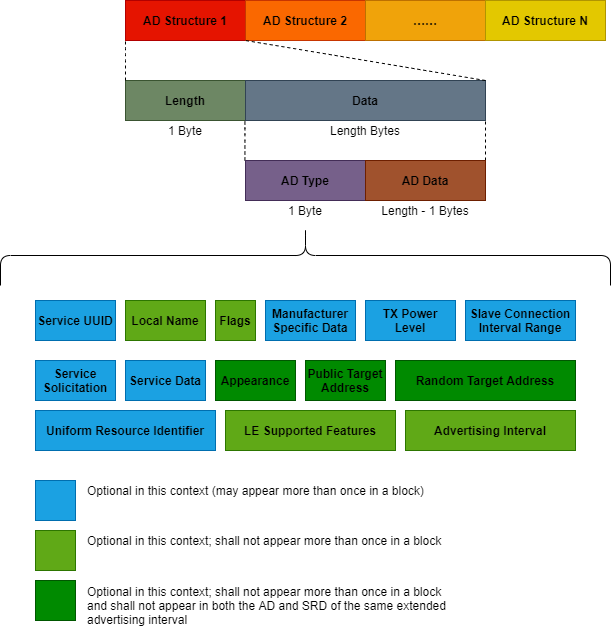

The diagram above was exported from draw.io. Its source (the exported page's mxGraphModel, read from the mxfile embedded in the PNG):
<mxGraphModel dx="1638" dy="676" grid="1" gridSize="10" guides="1" tooltips="1" connect="1" arrows="1" fold="1" page="1" pageScale="1" pageWidth="850" pageHeight="1100" math="0" shadow="0">
  <root>
    <mxCell id="0" />
    <mxCell id="1" parent="0" />
    <mxCell id="2" value="&lt;font color=&quot;#000000&quot;&gt;&lt;b&gt;AD Structure 1&lt;/b&gt;&lt;/font&gt;" style="rounded=0;whiteSpace=wrap;html=1;fillColor=#e51400;strokeColor=#B20000;fontColor=#ffffff;" parent="1" vertex="1">
      <mxGeometry x="80" y="160" width="120" height="40" as="geometry" />
    </mxCell>
    <mxCell id="3" value="&lt;b&gt;AD Structure 2&lt;/b&gt;" style="rounded=0;whiteSpace=wrap;html=1;fillColor=#fa6800;strokeColor=#C73500;fontColor=#000000;" parent="1" vertex="1">
      <mxGeometry x="200" y="160" width="120" height="40" as="geometry" />
    </mxCell>
    <mxCell id="5" value="&lt;b&gt;……&lt;/b&gt;" style="rounded=0;whiteSpace=wrap;html=1;fillColor=#f0a30a;strokeColor=#BD7000;fontColor=#000000;" parent="1" vertex="1">
      <mxGeometry x="320" y="160" width="120" height="40" as="geometry" />
    </mxCell>
    <mxCell id="7" value="&lt;b&gt;AD Structure N&lt;/b&gt;" style="rounded=0;whiteSpace=wrap;html=1;fillColor=#e3c800;strokeColor=#B09500;fontColor=#000000;" parent="1" vertex="1">
      <mxGeometry x="440" y="160" width="120" height="40" as="geometry" />
    </mxCell>
    <mxCell id="9" value="&lt;font color=&quot;#000000&quot;&gt;&lt;b&gt;Length&lt;/b&gt;&lt;/font&gt;" style="rounded=0;whiteSpace=wrap;html=1;fillColor=#6d8764;strokeColor=#3A5431;fontColor=#ffffff;" parent="1" vertex="1">
      <mxGeometry x="80" y="240" width="120" height="40" as="geometry" />
    </mxCell>
    <mxCell id="11" value="&lt;font color=&quot;#000000&quot;&gt;&lt;b&gt;Data&lt;/b&gt;&lt;/font&gt;" style="rounded=0;whiteSpace=wrap;html=1;fillColor=#647687;strokeColor=#314354;fontColor=#ffffff;" parent="1" vertex="1">
      <mxGeometry x="200" y="240" width="240" height="40" as="geometry" />
    </mxCell>
    <mxCell id="13" value="" style="endArrow=none;dashed=1;html=1;entryX=0;entryY=1;entryDx=0;entryDy=0;exitX=0;exitY=0;exitDx=0;exitDy=0;" parent="1" source="9" target="2" edge="1">
      <mxGeometry width="50" height="50" relative="1" as="geometry">
        <mxPoint x="110" y="400" as="sourcePoint" />
        <mxPoint x="160" y="350" as="targetPoint" />
        <Array as="points">
          <mxPoint x="80" y="210" />
        </Array>
      </mxGeometry>
    </mxCell>
    <mxCell id="14" value="" style="endArrow=none;dashed=1;html=1;entryX=0;entryY=1;entryDx=0;entryDy=0;exitX=1;exitY=0;exitDx=0;exitDy=0;" parent="1" source="11" target="3" edge="1">
      <mxGeometry width="50" height="50" relative="1" as="geometry">
        <mxPoint x="140" y="420" as="sourcePoint" />
        <mxPoint x="190" y="370" as="targetPoint" />
      </mxGeometry>
    </mxCell>
    <mxCell id="15" value="1 Byte" style="text;html=1;strokeColor=none;fillColor=none;align=center;verticalAlign=middle;whiteSpace=wrap;rounded=0;" parent="1" vertex="1">
      <mxGeometry x="115" y="280" width="50" height="20" as="geometry" />
    </mxCell>
    <mxCell id="17" value="Length Bytes" style="text;html=1;strokeColor=none;fillColor=none;align=center;verticalAlign=middle;whiteSpace=wrap;rounded=0;" parent="1" vertex="1">
      <mxGeometry x="280" y="280" width="80" height="20" as="geometry" />
    </mxCell>
    <mxCell id="18" value="" style="endArrow=none;dashed=1;html=1;entryX=0;entryY=1;entryDx=0;entryDy=0;exitX=0;exitY=0;exitDx=0;exitDy=0;" parent="1" edge="1">
      <mxGeometry width="50" height="50" relative="1" as="geometry">
        <mxPoint x="199.43" y="320" as="sourcePoint" />
        <mxPoint x="199.43" y="280" as="targetPoint" />
        <Array as="points">
          <mxPoint x="199.43" y="290" />
        </Array>
      </mxGeometry>
    </mxCell>
    <mxCell id="19" value="" style="endArrow=none;dashed=1;html=1;entryX=1;entryY=1;entryDx=0;entryDy=0;exitX=1;exitY=0;exitDx=0;exitDy=0;" parent="1" source="24" target="11" edge="1">
      <mxGeometry width="50" height="50" relative="1" as="geometry">
        <mxPoint x="320" y="320" as="sourcePoint" />
        <mxPoint x="310.00000000000006" y="290" as="targetPoint" />
        <Array as="points" />
      </mxGeometry>
    </mxCell>
    <mxCell id="22" value="&lt;font color=&quot;#000000&quot;&gt;&lt;b&gt;AD Type&lt;/b&gt;&lt;/font&gt;" style="rounded=0;whiteSpace=wrap;html=1;fillColor=#76608a;strokeColor=#432D57;fontColor=#ffffff;" parent="1" vertex="1">
      <mxGeometry x="200" y="320" width="120" height="40" as="geometry" />
    </mxCell>
    <mxCell id="24" value="&lt;font color=&quot;#000000&quot;&gt;&lt;b&gt;AD Data&lt;/b&gt;&lt;/font&gt;" style="rounded=0;whiteSpace=wrap;html=1;fillColor=#a0522d;strokeColor=#6D1F00;fontColor=#ffffff;" parent="1" vertex="1">
      <mxGeometry x="320" y="320" width="120" height="40" as="geometry" />
    </mxCell>
    <mxCell id="26" value="1 Byte" style="text;html=1;strokeColor=none;fillColor=none;align=center;verticalAlign=middle;whiteSpace=wrap;rounded=0;" parent="1" vertex="1">
      <mxGeometry x="235" y="360" width="50" height="20" as="geometry" />
    </mxCell>
    <mxCell id="27" value="Length - 1 Bytes" style="text;html=1;strokeColor=none;fillColor=none;align=center;verticalAlign=middle;whiteSpace=wrap;rounded=0;" parent="1" vertex="1">
      <mxGeometry x="335" y="360" width="90" height="20" as="geometry" />
    </mxCell>
    <mxCell id="32" value="&lt;font color=&quot;#000000&quot;&gt;&lt;b&gt;Service UUID&lt;/b&gt;&lt;/font&gt;" style="rounded=0;whiteSpace=wrap;html=1;fillColor=#1ba1e2;strokeColor=#006EAF;fontColor=#ffffff;" vertex="1" parent="1">
      <mxGeometry x="-10" y="460" width="80" height="40" as="geometry" />
    </mxCell>
    <mxCell id="34" value="&lt;font color=&quot;#000000&quot;&gt;&lt;b&gt;Local Name&lt;/b&gt;&lt;/font&gt;" style="rounded=0;whiteSpace=wrap;html=1;fillColor=#60a917;strokeColor=#2D7600;fontColor=#ffffff;" vertex="1" parent="1">
      <mxGeometry x="80" y="460" width="80" height="40" as="geometry" />
    </mxCell>
    <mxCell id="36" value="&lt;font color=&quot;#000000&quot;&gt;&lt;b&gt;Flags&lt;/b&gt;&lt;/font&gt;" style="rounded=0;whiteSpace=wrap;html=1;fillColor=#60a917;strokeColor=#2D7600;fontColor=#ffffff;" vertex="1" parent="1">
      <mxGeometry x="170" y="460" width="40" height="40" as="geometry" />
    </mxCell>
    <mxCell id="38" value="&lt;font color=&quot;#000000&quot;&gt;&lt;b&gt;Manufacturer Specific Data&lt;/b&gt;&lt;/font&gt;" style="rounded=0;whiteSpace=wrap;html=1;fillColor=#1ba1e2;strokeColor=#006EAF;fontColor=#ffffff;" vertex="1" parent="1">
      <mxGeometry x="220" y="460" width="90" height="40" as="geometry" />
    </mxCell>
    <mxCell id="40" value="&lt;font color=&quot;#000000&quot;&gt;&lt;b&gt;TX Power Level&lt;/b&gt;&lt;/font&gt;" style="rounded=0;whiteSpace=wrap;html=1;fillColor=#1ba1e2;strokeColor=#006EAF;fontColor=#ffffff;" vertex="1" parent="1">
      <mxGeometry x="320" y="460" width="90" height="40" as="geometry" />
    </mxCell>
    <mxCell id="42" value="&lt;font color=&quot;#000000&quot;&gt;&lt;b&gt;Slave Connection Interval Range&lt;/b&gt;&lt;/font&gt;" style="rounded=0;whiteSpace=wrap;html=1;fillColor=#1ba1e2;strokeColor=#006EAF;fontColor=#ffffff;" vertex="1" parent="1">
      <mxGeometry x="420" y="460" width="110" height="40" as="geometry" />
    </mxCell>
    <mxCell id="59" value="" style="shape=curlyBracket;whiteSpace=wrap;html=1;rounded=1;flipH=1;rotation=-90;" vertex="1" parent="1">
      <mxGeometry x="230" y="110" width="60" height="610" as="geometry" />
    </mxCell>
    <mxCell id="62" value="&lt;font color=&quot;#000000&quot;&gt;&lt;b&gt;Service Solicitation&lt;/b&gt;&lt;/font&gt;" style="rounded=0;whiteSpace=wrap;html=1;fillColor=#1ba1e2;strokeColor=#006EAF;fontColor=#ffffff;" vertex="1" parent="1">
      <mxGeometry x="-10" y="520" width="80" height="40" as="geometry" />
    </mxCell>
    <mxCell id="65" value="&lt;font color=&quot;#000000&quot;&gt;&lt;b&gt;Service Data&lt;/b&gt;&lt;/font&gt;" style="rounded=0;whiteSpace=wrap;html=1;fillColor=#1ba1e2;strokeColor=#006EAF;fontColor=#ffffff;" vertex="1" parent="1">
      <mxGeometry x="80" y="520" width="80" height="40" as="geometry" />
    </mxCell>
    <mxCell id="67" value="&lt;div&gt;&lt;font color=&quot;#000000&quot;&gt;&lt;b&gt;Appearance&lt;/b&gt;&lt;/font&gt;&lt;/div&gt;" style="rounded=0;whiteSpace=wrap;html=1;fillColor=#008a00;strokeColor=#005700;fontColor=#ffffff;" vertex="1" parent="1">
      <mxGeometry x="170" y="520" width="80" height="40" as="geometry" />
    </mxCell>
    <mxCell id="68" value="&lt;div&gt;&lt;font color=&quot;#000000&quot;&gt;&lt;b&gt;Public Target Address&lt;/b&gt;&lt;/font&gt;&lt;/div&gt;" style="rounded=0;whiteSpace=wrap;html=1;fillColor=#008a00;strokeColor=#005700;fontColor=#ffffff;" vertex="1" parent="1">
      <mxGeometry x="260" y="520" width="80" height="40" as="geometry" />
    </mxCell>
    <mxCell id="70" value="&lt;div&gt;&lt;font color=&quot;#000000&quot;&gt;&lt;b&gt;Random Target Address&lt;/b&gt;&lt;/font&gt;&lt;/div&gt;" style="rounded=0;whiteSpace=wrap;html=1;fillColor=#008a00;strokeColor=#005700;fontColor=#ffffff;align=center;" vertex="1" parent="1">
      <mxGeometry x="350" y="520" width="180" height="40" as="geometry" />
    </mxCell>
    <mxCell id="72" value="&lt;div&gt;&lt;font color=&quot;#000000&quot;&gt;&lt;b&gt;Advertising Interval&lt;/b&gt;&lt;/font&gt;&lt;/div&gt;" style="rounded=0;whiteSpace=wrap;html=1;fillColor=#60a917;strokeColor=#2D7600;fontColor=#ffffff;" vertex="1" parent="1">
      <mxGeometry x="360" y="570" width="170" height="40" as="geometry" />
    </mxCell>
    <mxCell id="73" value="&lt;font color=&quot;#000000&quot;&gt;&lt;b&gt;LE Supported Features&lt;/b&gt;&lt;/font&gt;" style="rounded=0;whiteSpace=wrap;html=1;fillColor=#60a917;strokeColor=#2D7600;fontColor=#ffffff;" vertex="1" parent="1">
      <mxGeometry x="180" y="570" width="170" height="40" as="geometry" />
    </mxCell>
    <mxCell id="74" value="&lt;font color=&quot;#000000&quot;&gt;&lt;b&gt;Uniform Resource Identifier&lt;/b&gt;&lt;/font&gt;" style="rounded=0;whiteSpace=wrap;html=1;fillColor=#1ba1e2;strokeColor=#006EAF;fontColor=#ffffff;align=center;" vertex="1" parent="1">
      <mxGeometry x="-10" y="570" width="180" height="40" as="geometry" />
    </mxCell>
    <mxCell id="76" value="" style="whiteSpace=wrap;html=1;rounded=0;fontColor=#ffffff;strokeColor=#006EAF;fillColor=#1ba1e2;" vertex="1" parent="1">
      <mxGeometry x="-10" y="640" width="40" height="40" as="geometry" />
    </mxCell>
    <mxCell id="79" value="Optional in this context (may appear more than once in a block)" style="text;html=1;strokeColor=none;fillColor=none;align=left;verticalAlign=middle;whiteSpace=wrap;rounded=0;" vertex="1" parent="1">
      <mxGeometry x="40" y="640" width="370" height="20" as="geometry" />
    </mxCell>
    <mxCell id="80" value="" style="rounded=0;whiteSpace=wrap;html=1;fillColor=#60a917;strokeColor=#2D7600;fontColor=#ffffff;" vertex="1" parent="1">
      <mxGeometry x="-10" y="690" width="40" height="40" as="geometry" />
    </mxCell>
    <mxCell id="81" value="Optional in this context; shall not appear more than once in a block" style="text;html=1;strokeColor=none;fillColor=none;align=left;verticalAlign=middle;whiteSpace=wrap;rounded=0;" vertex="1" parent="1">
      <mxGeometry x="40" y="690" width="370" height="20" as="geometry" />
    </mxCell>
    <mxCell id="82" value="" style="rounded=0;whiteSpace=wrap;html=1;fillColor=#008a00;strokeColor=#005700;fontColor=#ffffff;" vertex="1" parent="1">
      <mxGeometry x="-10" y="740" width="40" height="40" as="geometry" />
    </mxCell>
    <mxCell id="83" value="Optional in this context; shall not appear more than once in a block and shall not appear in both the AD and SRD of the same extended advertising interval" style="text;html=1;strokeColor=none;fillColor=none;align=left;verticalAlign=middle;whiteSpace=wrap;rounded=0;" vertex="1" parent="1">
      <mxGeometry x="40" y="740" width="370" height="50" as="geometry" />
    </mxCell>
  </root>
</mxGraphModel>